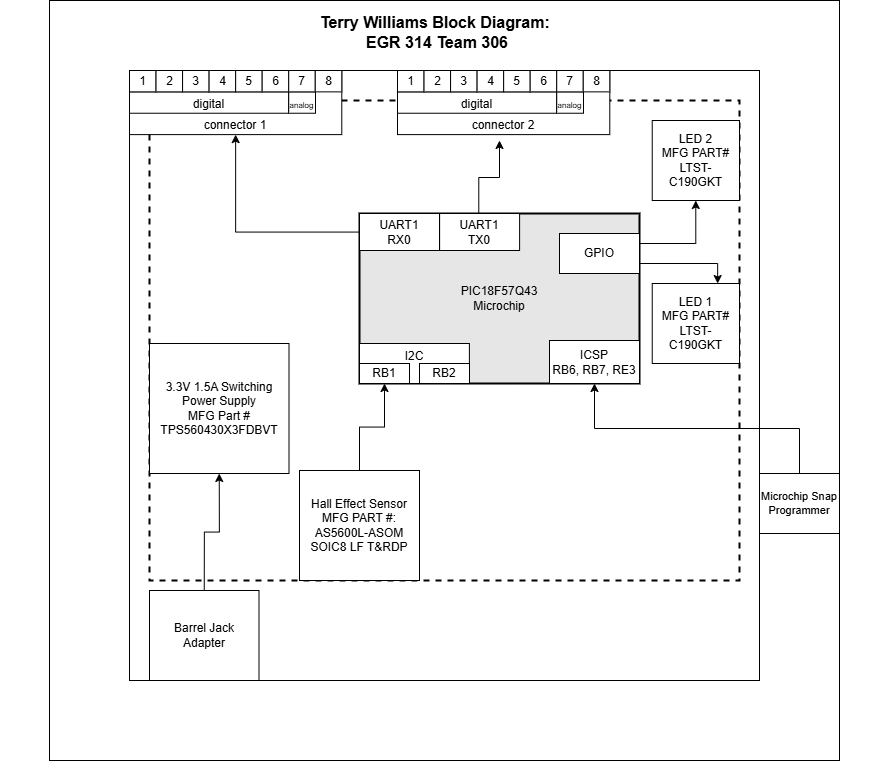

The diagram above was exported from draw.io. Its source (the exported page's mxGraphModel, read from the mxfile embedded in the PNG):
<mxGraphModel dx="1471" dy="-210" grid="1" gridSize="10" guides="1" tooltips="1" connect="1" arrows="1" fold="1" page="1" pageScale="1" pageWidth="850" pageHeight="1100" math="0" shadow="0">
  <root>
    <mxCell id="0" />
    <mxCell id="1" parent="0" />
    <mxCell id="8JdXbBKtGSDr8bf_vWiB-2" connectable="0" parent="1" style="group;movable=1;resizable=1;rotatable=1;deletable=1;editable=1;locked=0;connectable=1;" value="" vertex="1">
      <mxGeometry height="760" width="830" x="449" y="1110" as="geometry" />
    </mxCell>
    <mxCell id="8JdXbBKtGSDr8bf_vWiB-1" parent="8JdXbBKtGSDr8bf_vWiB-2" style="rounded=0;whiteSpace=wrap;html=1;" value="" vertex="1">
      <mxGeometry height="760" width="790" as="geometry" />
    </mxCell>
    <mxCell id="nEM5sLe7Feav0NLzOAXV-4" parent="8JdXbBKtGSDr8bf_vWiB-2" style="rounded=0;whiteSpace=wrap;html=1;fontSize=16;fillColor=none;" value="" vertex="1">
      <mxGeometry height="610" width="630" x="80" y="70" as="geometry" />
    </mxCell>
    <mxCell id="nEM5sLe7Feav0NLzOAXV-5" parent="8JdXbBKtGSDr8bf_vWiB-2" style="rounded=0;whiteSpace=wrap;html=1;fillColor=none;dashed=1;strokeWidth=2;" value="" vertex="1">
      <mxGeometry height="480" width="590" x="100" y="100" as="geometry" />
    </mxCell>
    <mxCell id="nEM5sLe7Feav0NLzOAXV-14" parent="8JdXbBKtGSDr8bf_vWiB-2" style="rounded=0;whiteSpace=wrap;html=1;" value="3.3V 1.5A Switching Power Supply&lt;br&gt;&lt;span style=&quot;background-color: rgb(255, 255, 51);&quot;&gt;&lt;span style=&quot;background-color: light-dark(#ffffff, var(--ge-dark-color, #121212));&quot;&gt;MFG Part #&lt;/span&gt;&lt;/span&gt;&lt;div&gt;&lt;span&gt;&lt;span style=&quot;background-color: light-dark(#ffffff, var(--ge-dark-color, #121212));&quot;&gt;TPS560430X3FDBVT&lt;/span&gt;&lt;/span&gt;&lt;/div&gt;" vertex="1">
      <mxGeometry height="130" width="139.5" x="100" y="343" as="geometry" />
    </mxCell>
    <mxCell id="nEM5sLe7Feav0NLzOAXV-121" edge="1" parent="8JdXbBKtGSDr8bf_vWiB-2" source="nEM5sLe7Feav0NLzOAXV-31" style="edgeStyle=orthogonalEdgeStyle;rounded=0;orthogonalLoop=1;jettySize=auto;html=1;exitX=0.426;exitY=0.039;exitDx=0;exitDy=0;exitPerimeter=0;" value="">
      <mxGeometry relative="1" as="geometry">
        <mxPoint x="450" y="140" as="targetPoint" />
      </mxGeometry>
    </mxCell>
    <mxCell id="nEM5sLe7Feav0NLzOAXV-31" parent="8JdXbBKtGSDr8bf_vWiB-2" style="rounded=0;whiteSpace=wrap;html=1;strokeWidth=2;fillColor=#E6E6E6;" value="PIC18F57Q43&lt;div&gt;Microchip&lt;/div&gt;" vertex="1">
      <mxGeometry height="170" width="280" x="310" y="213" as="geometry" />
    </mxCell>
    <mxCell id="nEM5sLe7Feav0NLzOAXV-35" parent="8JdXbBKtGSDr8bf_vWiB-2" style="rounded=0;whiteSpace=wrap;html=1;" value="I2C&lt;div&gt;&lt;br&gt;&lt;/div&gt;" vertex="1">
      <mxGeometry height="40" width="109.89" x="310" y="343" as="geometry" />
    </mxCell>
    <mxCell id="nEM5sLe7Feav0NLzOAXV-36" parent="8JdXbBKtGSDr8bf_vWiB-2" style="rounded=0;whiteSpace=wrap;html=1;" value="&lt;div&gt;UART1&lt;/div&gt;&lt;div&gt;TX0&lt;/div&gt;" vertex="1">
      <mxGeometry height="37" width="80" x="390.10999999999996" y="213" as="geometry" />
    </mxCell>
    <mxCell id="nEM5sLe7Feav0NLzOAXV-37" parent="8JdXbBKtGSDr8bf_vWiB-2" style="rounded=0;whiteSpace=wrap;html=1;" value="GPIO" vertex="1">
      <mxGeometry height="40" width="80" x="510" y="233" as="geometry" />
    </mxCell>
    <mxCell id="nEM5sLe7Feav0NLzOAXV-40" edge="1" parent="8JdXbBKtGSDr8bf_vWiB-2" source="nEM5sLe7Feav0NLzOAXV-41" style="edgeStyle=orthogonalEdgeStyle;rounded=0;orthogonalLoop=1;jettySize=auto;html=1;entryX=0.5;entryY=1;entryDx=0;entryDy=0;exitX=0.5;exitY=0;exitDx=0;exitDy=0;" target="nEM5sLe7Feav0NLzOAXV-14">
      <mxGeometry relative="1" as="geometry">
        <mxPoint x="160" y="80" as="targetPoint" />
      </mxGeometry>
    </mxCell>
    <mxCell id="nEM5sLe7Feav0NLzOAXV-41" parent="8JdXbBKtGSDr8bf_vWiB-2" style="rounded=0;whiteSpace=wrap;html=1;" value="&lt;div&gt;Barrel Jack&lt;/div&gt;&lt;div&gt;Adapter&lt;br&gt;&lt;/div&gt;" vertex="1">
      <mxGeometry height="90" width="109.5" x="100" y="590" as="geometry" />
    </mxCell>
    <mxCell id="nEM5sLe7Feav0NLzOAXV-120" edge="1" parent="8JdXbBKtGSDr8bf_vWiB-2" source="nEM5sLe7Feav0NLzOAXV-44" style="edgeStyle=orthogonalEdgeStyle;rounded=0;orthogonalLoop=1;jettySize=auto;html=1;entryX=0.5;entryY=1;entryDx=0;entryDy=0;" target="nEM5sLe7Feav0NLzOAXV-95" value="">
      <mxGeometry relative="1" as="geometry">
        <mxPoint x="169" y="140" as="targetPoint" />
      </mxGeometry>
    </mxCell>
    <mxCell id="nEM5sLe7Feav0NLzOAXV-44" parent="8JdXbBKtGSDr8bf_vWiB-2" style="rounded=0;whiteSpace=wrap;html=1;" value="&lt;div&gt;UART1&lt;/div&gt;&lt;div&gt;RX0&lt;/div&gt;" vertex="1">
      <mxGeometry height="37" width="80" x="310" y="213" as="geometry" />
    </mxCell>
    <mxCell id="x8RWqgHWXoL_e1CiwV0q-1" edge="1" parent="8JdXbBKtGSDr8bf_vWiB-2" source="nEM5sLe7Feav0NLzOAXV-51" style="edgeStyle=orthogonalEdgeStyle;rounded=0;orthogonalLoop=1;jettySize=auto;html=1;" target="nEM5sLe7Feav0NLzOAXV-84" value="">
      <mxGeometry relative="1" as="geometry" />
    </mxCell>
    <mxCell id="nEM5sLe7Feav0NLzOAXV-51" parent="8JdXbBKtGSDr8bf_vWiB-2" style="rounded=0;whiteSpace=wrap;html=1;" value="&lt;span style=&quot;background-color: rgb(255, 255, 255);&quot;&gt;Hall Effect Sensor&lt;/span&gt;&lt;div&gt;&lt;span style=&quot;background-color: rgb(255, 255, 255);&quot;&gt;MFG PART #:&lt;/span&gt;&lt;/div&gt;&lt;div&gt;&lt;span style=&quot;background-color: rgb(255, 255, 255);&quot;&gt;AS5600L-ASOM&lt;/span&gt;&lt;/div&gt;&lt;div&gt;&lt;span style=&quot;background-color: rgb(255, 255, 255);&quot;&gt;SOIC8 LF T&amp;amp;RDP&lt;/span&gt;&lt;/div&gt;" vertex="1">
      <mxGeometry height="110" width="120" x="250" y="470" as="geometry" />
    </mxCell>
    <mxCell id="nEM5sLe7Feav0NLzOAXV-84" parent="8JdXbBKtGSDr8bf_vWiB-2" style="rounded=0;whiteSpace=wrap;html=1;" value="RB1" vertex="1">
      <mxGeometry height="20" width="50" x="310" y="363" as="geometry" />
    </mxCell>
    <mxCell id="nEM5sLe7Feav0NLzOAXV-85" parent="8JdXbBKtGSDr8bf_vWiB-2" style="rounded=0;whiteSpace=wrap;html=1;" value="RB2" vertex="1">
      <mxGeometry height="20" width="50" x="370" y="363" as="geometry" />
    </mxCell>
    <mxCell id="nEM5sLe7Feav0NLzOAXV-94" connectable="0" parent="8JdXbBKtGSDr8bf_vWiB-2" style="group" value="" vertex="1">
      <mxGeometry height="64.10580592038491" width="212.2926829268293" x="80" y="70" as="geometry" />
    </mxCell>
    <mxCell id="nEM5sLe7Feav0NLzOAXV-95" parent="nEM5sLe7Feav0NLzOAXV-94" style="rounded=0;whiteSpace=wrap;html=1;verticalAlign=bottom;" value="connector 1" vertex="1">
      <mxGeometry height="64.10580592038485" width="212.2926829268293" as="geometry" />
    </mxCell>
    <mxCell id="nEM5sLe7Feav0NLzOAXV-96" parent="nEM5sLe7Feav0NLzOAXV-94" style="rounded=0;whiteSpace=wrap;html=1;verticalAlign=bottom;" value="digital" vertex="1">
      <mxGeometry height="21.37" width="159" x="0.002926829268290021" y="21.365928846829092" as="geometry" />
    </mxCell>
    <mxCell id="nEM5sLe7Feav0NLzOAXV-97" parent="nEM5sLe7Feav0NLzOAXV-94" style="rounded=0;whiteSpace=wrap;html=1;verticalAlign=bottom;" value="&lt;font style=&quot;font-size: 8px;&quot;&gt;analog&lt;/font&gt;" vertex="1">
      <mxGeometry height="21.37" width="26.78" x="159.22292682926832" y="21.365928846829092" as="geometry" />
    </mxCell>
    <mxCell id="nEM5sLe7Feav0NLzOAXV-98" parent="nEM5sLe7Feav0NLzOAXV-94" style="rounded=0;whiteSpace=wrap;html=1;" value="1" vertex="1">
      <mxGeometry height="21.368601973461615" width="26.53658536585366" as="geometry" />
    </mxCell>
    <mxCell id="nEM5sLe7Feav0NLzOAXV-99" parent="nEM5sLe7Feav0NLzOAXV-94" style="rounded=0;whiteSpace=wrap;html=1;" value="2" vertex="1">
      <mxGeometry height="21.368601973461615" width="26.53658536585366" x="26.536585365853625" as="geometry" />
    </mxCell>
    <mxCell id="nEM5sLe7Feav0NLzOAXV-100" parent="nEM5sLe7Feav0NLzOAXV-94" style="rounded=0;whiteSpace=wrap;html=1;" value="3" vertex="1">
      <mxGeometry height="21.368601973461615" width="26.53658536585366" x="53.073170731707364" as="geometry" />
    </mxCell>
    <mxCell id="nEM5sLe7Feav0NLzOAXV-101" parent="nEM5sLe7Feav0NLzOAXV-94" style="rounded=0;whiteSpace=wrap;html=1;" value="4" vertex="1">
      <mxGeometry height="21.368601973461615" width="26.53658536585366" x="79.60975609756099" as="geometry" />
    </mxCell>
    <mxCell id="nEM5sLe7Feav0NLzOAXV-102" parent="nEM5sLe7Feav0NLzOAXV-94" style="rounded=0;whiteSpace=wrap;html=1;" value="5" vertex="1">
      <mxGeometry height="21.368601973461615" width="26.53658536585366" x="106.14634146341461" as="geometry" />
    </mxCell>
    <mxCell id="nEM5sLe7Feav0NLzOAXV-103" parent="nEM5sLe7Feav0NLzOAXV-94" style="rounded=0;whiteSpace=wrap;html=1;" value="6" vertex="1">
      <mxGeometry height="21.368601973461615" width="26.53658536585366" x="132.68292682926835" as="geometry" />
    </mxCell>
    <mxCell id="nEM5sLe7Feav0NLzOAXV-104" parent="nEM5sLe7Feav0NLzOAXV-94" style="rounded=0;whiteSpace=wrap;html=1;" value="7" vertex="1">
      <mxGeometry height="21.368601973461615" width="26.53658536585366" x="159.21951219512198" as="geometry" />
    </mxCell>
    <mxCell id="nEM5sLe7Feav0NLzOAXV-105" parent="nEM5sLe7Feav0NLzOAXV-94" style="rounded=0;whiteSpace=wrap;html=1;" value="8" vertex="1">
      <mxGeometry height="21.368601973461615" width="26.53658536585366" x="185.7560975609756" as="geometry" />
    </mxCell>
    <mxCell id="nEM5sLe7Feav0NLzOAXV-108" connectable="0" parent="8JdXbBKtGSDr8bf_vWiB-2" style="group" value="" vertex="1">
      <mxGeometry height="64.10580592038491" width="212.2926829268293" x="348.00000000000006" y="70" as="geometry" />
    </mxCell>
    <mxCell id="nEM5sLe7Feav0NLzOAXV-109" parent="nEM5sLe7Feav0NLzOAXV-108" style="rounded=0;whiteSpace=wrap;html=1;verticalAlign=bottom;" value="connector 2" vertex="1">
      <mxGeometry height="64.10580592038485" width="212.2926829268293" as="geometry" />
    </mxCell>
    <mxCell id="nEM5sLe7Feav0NLzOAXV-110" parent="nEM5sLe7Feav0NLzOAXV-108" style="rounded=0;whiteSpace=wrap;html=1;verticalAlign=bottom;" value="digital" vertex="1">
      <mxGeometry height="21.37" width="159" x="0.002926829268290021" y="21.365928846829092" as="geometry" />
    </mxCell>
    <mxCell id="nEM5sLe7Feav0NLzOAXV-111" parent="nEM5sLe7Feav0NLzOAXV-108" style="rounded=0;whiteSpace=wrap;html=1;verticalAlign=bottom;" value="&lt;font style=&quot;font-size: 8px;&quot;&gt;analog&lt;/font&gt;" vertex="1">
      <mxGeometry height="21.37" width="26.78" x="159.22292682926832" y="21.365928846829092" as="geometry" />
    </mxCell>
    <mxCell id="nEM5sLe7Feav0NLzOAXV-112" parent="nEM5sLe7Feav0NLzOAXV-108" style="rounded=0;whiteSpace=wrap;html=1;" value="1" vertex="1">
      <mxGeometry height="21.368601973461615" width="26.53658536585366" as="geometry" />
    </mxCell>
    <mxCell id="nEM5sLe7Feav0NLzOAXV-113" parent="nEM5sLe7Feav0NLzOAXV-108" style="rounded=0;whiteSpace=wrap;html=1;" value="2" vertex="1">
      <mxGeometry height="21.368601973461615" width="26.53658536585366" x="26.536585365853625" as="geometry" />
    </mxCell>
    <mxCell id="nEM5sLe7Feav0NLzOAXV-114" parent="nEM5sLe7Feav0NLzOAXV-108" style="rounded=0;whiteSpace=wrap;html=1;" value="3" vertex="1">
      <mxGeometry height="21.368601973461615" width="26.53658536585366" x="53.073170731707364" as="geometry" />
    </mxCell>
    <mxCell id="nEM5sLe7Feav0NLzOAXV-115" parent="nEM5sLe7Feav0NLzOAXV-108" style="rounded=0;whiteSpace=wrap;html=1;" value="4" vertex="1">
      <mxGeometry height="21.368601973461615" width="26.53658536585366" x="79.60975609756099" as="geometry" />
    </mxCell>
    <mxCell id="nEM5sLe7Feav0NLzOAXV-116" parent="nEM5sLe7Feav0NLzOAXV-108" style="rounded=0;whiteSpace=wrap;html=1;" value="5" vertex="1">
      <mxGeometry height="21.368601973461615" width="26.53658536585366" x="106.14634146341461" as="geometry" />
    </mxCell>
    <mxCell id="nEM5sLe7Feav0NLzOAXV-117" parent="nEM5sLe7Feav0NLzOAXV-108" style="rounded=0;whiteSpace=wrap;html=1;" value="6" vertex="1">
      <mxGeometry height="21.368601973461615" width="26.53658536585366" x="132.68292682926835" as="geometry" />
    </mxCell>
    <mxCell id="nEM5sLe7Feav0NLzOAXV-118" parent="nEM5sLe7Feav0NLzOAXV-108" style="rounded=0;whiteSpace=wrap;html=1;" value="7" vertex="1">
      <mxGeometry height="21.368601973461615" width="26.53658536585366" x="159.21951219512198" as="geometry" />
    </mxCell>
    <mxCell id="nEM5sLe7Feav0NLzOAXV-119" parent="nEM5sLe7Feav0NLzOAXV-108" style="rounded=0;whiteSpace=wrap;html=1;" value="8" vertex="1">
      <mxGeometry height="21.368601973461615" width="26.53658536585366" x="185.7560975609756" as="geometry" />
    </mxCell>
    <mxCell id="nEM5sLe7Feav0NLzOAXV-122" parent="8JdXbBKtGSDr8bf_vWiB-2" style="rounded=0;whiteSpace=wrap;html=1;" value="&lt;span style=&quot;background-color: rgb(255, 255, 255);&quot;&gt;LED 1&lt;/span&gt;&lt;div&gt;&lt;span style=&quot;background-color: rgb(255, 255, 255);&quot;&gt;MFG PART#&lt;/span&gt;&lt;/div&gt;&lt;div&gt;&lt;span style=&quot;background-color: rgb(255, 255, 255);&quot;&gt;LTST-C190GKT&lt;/span&gt;&lt;/div&gt;" vertex="1">
      <mxGeometry height="80" width="87.27" x="602.73" y="283" as="geometry" />
    </mxCell>
    <mxCell id="nEM5sLe7Feav0NLzOAXV-79" parent="8JdXbBKtGSDr8bf_vWiB-2" style="text;html=1;strokeColor=none;fillColor=none;align=center;verticalAlign=middle;whiteSpace=wrap;rounded=0;fontSize=16;" value="&lt;div style=&quot;font-size: 16px&quot;&gt;&lt;b&gt;Terry Williams Block Diagram:&amp;nbsp;&lt;/b&gt;&lt;/div&gt;&lt;div style=&quot;font-size: 16px&quot;&gt;&lt;b&gt;EGR 314 Team 306&lt;/b&gt;&lt;/div&gt;" vertex="1">
      <mxGeometry height="64.10580592038485" width="875.7073170731708" x="-50" as="geometry" />
    </mxCell>
    <mxCell id="x8RWqgHWXoL_e1CiwV0q-2" edge="1" parent="8JdXbBKtGSDr8bf_vWiB-2" source="nEM5sLe7Feav0NLzOAXV-37" style="edgeStyle=orthogonalEdgeStyle;rounded=0;orthogonalLoop=1;jettySize=auto;html=1;entryX=0.75;entryY=0;entryDx=0;entryDy=0;exitX=1;exitY=0.75;exitDx=0;exitDy=0;" target="nEM5sLe7Feav0NLzOAXV-122">
      <mxGeometry relative="1" as="geometry">
        <mxPoint x="591" y="397" as="sourcePoint" />
        <mxPoint x="606" y="280" as="targetPoint" />
      </mxGeometry>
    </mxCell>
    <mxCell id="x8RWqgHWXoL_e1CiwV0q-3" parent="8JdXbBKtGSDr8bf_vWiB-2" style="rounded=0;whiteSpace=wrap;html=1;" value="&lt;span style=&quot;background-color: rgb(255, 255, 255);&quot;&gt;LED 2&lt;/span&gt;&lt;div&gt;&lt;span style=&quot;background-color: rgb(255, 255, 255);&quot;&gt;MFG PART#&lt;/span&gt;&lt;/div&gt;&lt;div&gt;&lt;span style=&quot;background-color: rgb(255, 255, 255);&quot;&gt;LTST-C190GKT&lt;/span&gt;&lt;/div&gt;" vertex="1">
      <mxGeometry height="80" width="87.27" x="602.73" y="120" as="geometry" />
    </mxCell>
    <mxCell id="x8RWqgHWXoL_e1CiwV0q-5" edge="1" parent="8JdXbBKtGSDr8bf_vWiB-2" style="edgeStyle=orthogonalEdgeStyle;rounded=0;orthogonalLoop=1;jettySize=auto;html=1;exitX=1;exitY=0.75;exitDx=0;exitDy=0;" target="x8RWqgHWXoL_e1CiwV0q-3">
      <mxGeometry relative="1" as="geometry">
        <mxPoint x="590" y="243" as="sourcePoint" />
        <mxPoint x="668" y="263" as="targetPoint" />
      </mxGeometry>
    </mxCell>
    <mxCell id="x8RWqgHWXoL_e1CiwV0q-7" parent="8JdXbBKtGSDr8bf_vWiB-2" style="rounded=0;whiteSpace=wrap;html=1;fontSize=11;" value="Microchip Snap Programmer" vertex="1">
      <mxGeometry height="60" width="80" x="710" y="473" as="geometry" />
    </mxCell>
    <mxCell id="x8RWqgHWXoL_e1CiwV0q-8" parent="8JdXbBKtGSDr8bf_vWiB-2" style="rounded=0;whiteSpace=wrap;html=1;" value="&lt;div&gt;&lt;span style=&quot;background-color: light-dark(#ffffff, var(--ge-dark-color, #121212));&quot;&gt;ICSP&lt;/span&gt;&lt;/div&gt;&lt;span style=&quot;background-color: light-dark(#ffffff, var(--ge-dark-color, #121212));&quot;&gt;RB6, RB7, RE3&lt;/span&gt;" vertex="1">
      <mxGeometry height="43" width="90" x="500" y="340" as="geometry" />
    </mxCell>
    <mxCell id="x8RWqgHWXoL_e1CiwV0q-10" edge="1" parent="8JdXbBKtGSDr8bf_vWiB-2" source="x8RWqgHWXoL_e1CiwV0q-7" style="edgeStyle=orthogonalEdgeStyle;rounded=0;orthogonalLoop=1;jettySize=auto;html=1;exitX=0.5;exitY=0;exitDx=0;exitDy=0;entryX=0.5;entryY=1;entryDx=0;entryDy=0;" target="x8RWqgHWXoL_e1CiwV0q-8">
      <mxGeometry relative="1" as="geometry">
        <mxPoint x="722" y="433" as="sourcePoint" />
        <mxPoint x="778" y="390" as="targetPoint" />
      </mxGeometry>
    </mxCell>
  </root>
</mxGraphModel>